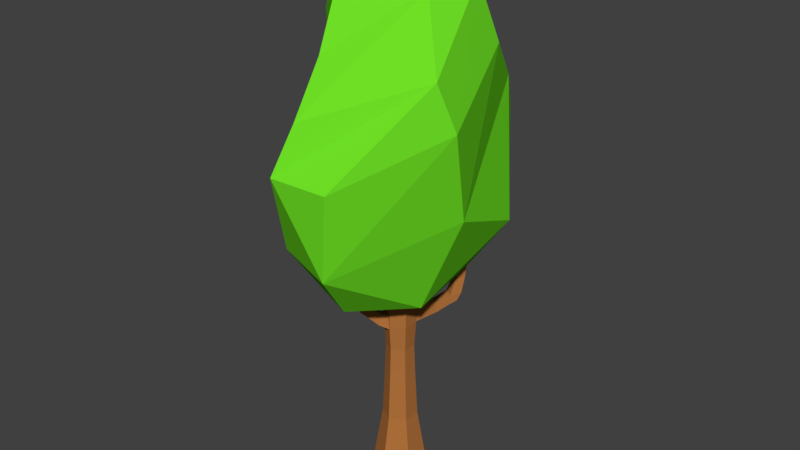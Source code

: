 # Source: tree.blend  (saved by Blender 2.78.0; exported with 4.5.12 LTS)
import bpy
from mathutils import Matrix  # noqa: F401  (used for matrix-valued properties, if any)

bpy.ops.wm.read_factory_settings(use_empty=True)
scene = bpy.context.scene
scene.name = 'Scene'

# ---- collections
col_collection_1 = bpy.data.collections.new('Collection 1'); scene.collection.children.link(col_collection_1)

# ---- materials (node trees are filled in below, after node groups)
mat_material_002 = bpy.data.materials.new('Material.002')
mat_material_002.alpha_threshold = 0.0
mat_material_002.use_transparent_shadow = False
mat_material_002.diffuse_color = (0.448, 0.1704, 0.04568, 1.0)
mat_material_002.roughness = 0.5
mat_material_001 = bpy.data.materials.new('Material.001')
mat_material_001.alpha_threshold = 0.0
mat_material_001.use_transparent_shadow = False
mat_material_001.diffuse_color = (0.1693, 0.8, 0.02015, 1.0)
mat_material_001.roughness = 0.5

# ---- material node trees

# ---- world
world_world = bpy.data.worlds.new('World'); scene.world = world_world
world_world.color = (0.05088, 0.05088, 0.05088)
world_world.use_sun_shadow = False
world_world.sun_shadow_jitter_overblur = 0.0
world_world.cycles.sampling_method = 'MANUAL'

# ---- meshes
me_cylinder = bpy.data.meshes.new('Cylinder')
me_cylinder.from_pydata([(5.797e-09, 0.7183, -0.03479), (0.0, 0.4536, 5.809), (0.6221, 0.3592, -0.03479), (0.3929, 0.2268, 5.809), (0.6221, -0.3592, -0.03479), (0.3929, -0.2268, 5.809), (-5.7e-08, -0.7183, -0.03479), (-3.966e-08, -0.4536, 5.809), (-0.6221, -0.3592, -0.03479), (-0.3929, -0.2268, 5.809), (-0.6221, 0.3592, -0.03479), (-0.3929, 0.2268, 5.809), (-9.21e-09, 0.4068, 2.887), (0.3523, 0.2034, 2.887), (0.3523, -0.2034, 2.887), (-4.478e-08, -0.4068, 2.887), (-0.3523, -0.2034, 2.887), (-0.3523, 0.2034, 2.887), (-4.605e-09, 0.4302, 4.348), (0.3726, 0.2151, 4.348), (0.3726, -0.2151, 4.348), (-4.222e-08, -0.4302, 4.348), (-0.3726, -0.2151, 4.348), (-0.3726, 0.2151, 4.348), (-2.998e-09, 0.4384, 4.858), (0.3797, 0.2192, 4.858), (0.3797, -0.2192, 4.858), (-4.132e-08, -0.4384, 4.858), (-0.3797, -0.2192, 4.858), (-0.3797, 0.2192, 4.858), (0.8007, 1.105, 4.899), (0.7802, 1.075, 4.612), (0.5408, 1.213, 4.612), (0.5568, 1.246, 4.899), (0.9561, 1.374, 4.915), (0.652, 1.408, 4.696), (0.8936, 1.269, 4.696), (0.7122, 1.515, 4.915), (0.665, 1.433, 5.946), (0.9089, 1.293, 5.946), (0.7923, 1.654, 5.943), (1.036, 1.513, 5.943), (0.5941, 0.7695, 4.441), (0.5984, 0.772, 4.749), (0.3693, 0.9042, 4.749), (0.3693, 0.8993, 4.441), (0.9766, 1.494, 5.345), (0.8483, 1.272, 5.364), (0.8055, 1.593, 5.345), (0.6772, 1.37, 5.364), (0.1872, -0.2398, 4.114), (-0.1573, 0.01298, 4.064), (0.2353, -0.08515, 4.598), (-0.1157, 0.1724, 4.547), (-0.6271, -0.5882, 4.899), (-0.631, -0.6539, 4.617), (-0.4097, -0.8163, 4.649), (-0.4016, -0.7536, 4.932), (-0.8094, -0.8143, 5.011), (-0.5334, -0.9572, 4.8), (-0.7568, -0.7933, 4.767), (-0.5839, -0.9798, 5.044), (-0.4289, -0.5812, 5.987), (-0.6544, -0.4158, 5.954), (-0.5797, -0.7717, 6.063), (-0.8052, -0.6063, 6.03), (-0.4293, -0.4472, 4.346), (-0.4043, -0.351, 4.637), (-0.1925, -0.5064, 4.668), (-0.2215, -0.5997, 4.376), (-0.8016, -0.7867, 5.457), (-0.648, -0.5896, 5.395), (-0.6434, -0.9027, 5.48), (-0.4898, -0.7056, 5.418), (0.5796, -0.3346, 0.2632), (0.5796, 0.3346, 0.2632), (-5.951e-09, 0.4776, 1.426), (-0.4136, 0.2388, 1.426), (-0.4136, -0.2388, 1.426), (-4.77e-08, -0.4776, 1.426), (0.4136, -0.2388, 1.426), (0.4136, 0.2388, 1.426), (-9.338e-09, 0.382, 3.617), (-0.5796, -0.3346, 0.2632), (-0.3308, 0.191, 3.617), (-5.511e-08, -0.6692, 0.2632), (0.8123, -1.271, 6.006), (0.6948, -1.339, 6.006), (0.9139, -1.447, 6.003), (0.7964, -1.515, 6.003), (-0.3308, -0.191, 3.617), (-4.274e-08, -0.382, 3.617), (0.3308, -0.191, 3.617), (0.3308, 0.191, 3.617), (-0.5796, 0.3346, 0.2632), (3.4e-09, 0.6692, 0.2632)], [], [(24, 1, 3, 25), (25, 3, 5, 26), (26, 5, 7, 27), (27, 7, 9, 28), (3, 1, 11, 9, 7, 5), (28, 9, 11, 29), (29, 11, 1, 24), (0, 2, 4, 6, 8, 10), (77, 17, 12, 76), (78, 16, 17, 77), (79, 15, 16, 78), (80, 14, 15, 79), (81, 13, 14, 80), (76, 12, 13, 81), (84, 23, 18, 82), (90, 22, 23, 84), (91, 21, 22, 90), (92, 20, 21, 91), (93, 19, 20, 92), (82, 18, 19, 93), (23, 29, 24, 18), (22, 28, 29, 23), (21, 27, 28, 22), (8, 83, 94, 10), (19, 25, 26, 20), (43, 42, 31, 30), (36, 35, 37, 34), (45, 44, 33, 32), (44, 43, 30, 33), (42, 45, 32, 31), (33, 37, 35, 32), (31, 32, 35, 36), (47, 46, 41, 39), (30, 31, 36, 34), (38, 39, 41, 40), (46, 48, 40, 41), (49, 47, 39, 38), (48, 49, 38, 40), (19, 18, 45, 42), (24, 25, 43, 44), (18, 24, 44, 45), (25, 19, 42, 43), (37, 33, 49, 48), (33, 30, 47, 49), (34, 37, 48, 46), (30, 34, 46, 47), (67, 66, 55, 54), (60, 59, 61, 58), (69, 68, 57, 56), (68, 67, 54, 57), (66, 69, 56, 55), (57, 61, 59, 56), (55, 56, 59, 60), (71, 70, 65, 63), (54, 55, 60, 58), (62, 63, 65, 64), (70, 72, 64, 65), (73, 71, 63, 62), (72, 73, 62, 64), (51, 50, 69, 66), (52, 53, 67, 68), (50, 52, 68, 69), (53, 51, 66, 67), (61, 57, 73, 72), (57, 54, 71, 73), (58, 61, 72, 70), (54, 58, 70, 71), (6, 85, 83, 8), (4, 74, 85, 6), (2, 75, 74, 4), (0, 95, 75, 2), (94, 77, 76, 95), (83, 78, 77, 94), (85, 79, 78, 83), (74, 80, 79, 85), (10, 94, 95, 0), (75, 81, 80, 74), (95, 76, 81, 75), (86, 87, 89, 88), (17, 84, 82, 12), (16, 90, 84, 17), (15, 91, 90, 16), (14, 92, 91, 15), (13, 93, 92, 14), (12, 82, 93, 13), (20, 26, 27, 21)])
_uv = me_cylinder.uv_layers.new(name='UVMap')
_uv.uv.foreach_set('vector', [0.6205, 0.9513, 0.6196, 0.8184, 0.6838, 0.8184, 0.6825, 0.9513, 0.1986, 0.1602, 0.2019, 0.02734, 0.2566, 0.03117, 0.2515, 0.1639, 0.2515, 0.1639, 0.2566, 0.03117, 0.313, 0.03173, 0.306, 0.1644, 0.639, 0.1327, 0.6377, 0.0, 0.7018, 6.675e-08, 0.7011, 0.1327, 0.8489, 0.6414, 0.9045, 0.6097, 0.9601, 0.6414, 0.9601, 0.7048, 0.9045, 0.7365, 0.8489, 0.7048, 0.6117, 0.6857, 0.6196, 0.8186, 0.5736, 0.8213, 0.5672, 0.6883, 0.5672, 0.6883, 0.5736, 0.8213, 0.5119, 0.8237, 0.5076, 0.6906, 0.8229, 0.3517, 0.9108, 0.3013, 0.9988, 0.351, 0.9988, 0.4512, 0.9108, 0.5016, 0.8229, 0.4518, 0.5475, 0.2084, 0.554, 0.4127, 0.4986, 0.4148, 0.4825, 0.2109, 0.5958, 0.2056, 0.5952, 0.4102, 0.554, 0.4127, 0.5475, 0.2084, 0.6371, 0.6124, 0.6419, 0.4077, 0.6995, 0.4077, 0.7046, 0.6124, 0.2326, 0.6436, 0.2408, 0.439, 0.2914, 0.4395, 0.2919, 0.6442, 0.175, 0.6396, 0.1918, 0.4356, 0.2408, 0.439, 0.2326, 0.6436, 0.7392, 0.4077, 0.7447, 0.2042, 0.8023, 0.2042, 0.8068, 0.4077, 0.5576, 0.5148, 0.5638, 0.617, 0.5053, 0.6192, 0.5057, 0.5168, 0.5963, 0.5125, 0.6074, 0.6144, 0.5638, 0.617, 0.5576, 0.5148, 0.6436, 0.3055, 0.6398, 0.2039, 0.7007, 0.2039, 0.6976, 0.3055, 0.2449, 0.3368, 0.2487, 0.2351, 0.3022, 0.2356, 0.2924, 0.3372, 0.1988, 0.3336, 0.1968, 0.2315, 0.2487, 0.2351, 0.2449, 0.3368, 0.7467, 0.1024, 0.7433, 6.675e-08, 0.8042, 0.0, 0.8008, 0.1024, 0.5638, 0.617, 0.5672, 0.6883, 0.5076, 0.6906, 0.5053, 0.6192, 0.6074, 0.6144, 0.6117, 0.6857, 0.5672, 0.6883, 0.5638, 0.617, 0.6398, 0.2039, 0.639, 0.1327, 0.7011, 0.1327, 0.7007, 0.2039, 0.6196, 0.0, 0.6147, 0.04193, 0.5469, 0.04596, 0.5468, 0.004326, 0.1968, 0.2315, 0.1986, 0.1602, 0.2515, 0.1639, 0.2487, 0.2351, 0.1152, 0.1716, 0.1141, 0.2145, 0.06448, 0.1888, 0.06087, 0.1485, 1.0, 0.7365, 0.9605, 0.7364, 0.9601, 0.7048, 0.9999, 0.7049, 0.4219, 0.636, 0.4233, 0.679, 0.3711, 0.7026, 0.3742, 0.6622, 0.9218, 0.8194, 0.9592, 0.8194, 0.961, 0.8731, 0.9211, 0.8731, 0.8977, 0.8212, 0.861, 0.8212, 0.86, 0.769, 0.8991, 0.769, 0.3711, 0.7026, 0.3286, 0.7068, 0.344, 0.6755, 0.3742, 0.6622, 0.8991, 0.769, 0.86, 0.769, 0.8599, 0.7365, 0.8994, 0.7365, 0.03983, 0.08217, 0.003437, 0.08341, 0.0, 0.0, 0.036, 0.0009285, 0.06087, 0.1485, 0.06448, 0.1888, 0.03317, 0.1757, 0.01702, 0.1445, 0.1413, 0.8897, 0.1413, 0.8503, 0.1773, 0.8503, 0.1773, 0.8897, 0.9939, 0.6436, 0.9659, 0.6436, 0.9602, 0.5597, 1.0, 0.5598, 0.1071, 0.917, 0.1351, 0.9169, 0.1413, 0.9986, 0.1015, 0.9988, 0.3142, 0.7677, 0.3495, 0.7688, 0.3479, 0.8505, 0.313, 0.8516, 0.9098, 0.9048, 0.8489, 0.9048, 0.861, 0.8212, 0.8977, 0.8212, 0.9098, 0.7365, 0.9718, 0.7365, 0.9592, 0.8194, 0.9218, 0.8194, 0.5053, 0.6192, 0.5076, 0.6906, 0.4233, 0.679, 0.4219, 0.636, 0.1986, 0.1602, 0.1968, 0.2315, 0.1141, 0.2145, 0.1152, 0.1716, 0.3286, 0.7068, 0.3711, 0.7026, 0.3495, 0.7688, 0.3142, 0.7677, 0.1015, 0.8504, 0.1413, 0.8503, 0.1351, 0.9169, 0.1071, 0.917, 0.9999, 0.7049, 0.9601, 0.7048, 0.9659, 0.6436, 0.9939, 0.6436, 0.06087, 0.1485, 0.01702, 0.1445, 0.003437, 0.08341, 0.03983, 0.08217, 0.8832, 0.2018, 0.8521, 0.2314, 0.8355, 0.1784, 0.8614, 0.1474, 0.9491, 0.0, 0.9885, 0.0001708, 0.9877, 0.0341, 0.948, 0.03393, 0.7502, 0.6778, 0.7819, 0.7073, 0.7603, 0.7616, 0.7338, 0.7306, 0.01297, 0.9336, 0.05026, 0.9336, 0.05461, 0.9803, 0.01491, 0.9803, 0.7202, 0.8233, 0.7202, 0.8595, 0.6838, 0.8569, 0.6838, 0.8184, 0.7603, 0.7616, 0.7323, 0.7949, 0.7212, 0.7617, 0.7338, 0.7306, 0.2121, 0.8887, 0.2121, 0.8503, 0.2362, 0.8529, 0.2362, 0.8916, 0.8941, 0.0859, 0.8678, 0.06128, 0.9235, 0.0, 0.948, 0.02587, 0.8614, 0.1474, 0.8355, 0.1784, 0.8229, 0.1472, 0.8335, 0.1139, 0.2121, 0.8503, 0.2121, 0.8896, 0.1773, 0.8904, 0.1773, 0.8511, 0.9537, 0.09632, 0.9815, 0.09644, 0.9885, 0.1789, 0.9488, 0.1788, 0.06867, 0.9195, 0.0965, 0.9194, 0.1015, 0.9998, 0.06181, 1.0, 0.7666, 0.8467, 0.7931, 0.8222, 0.8489, 0.8827, 0.8242, 0.9084, 0.8229, 0.5016, 0.8833, 0.5016, 0.866, 0.5718, 0.8295, 0.5718, 0.0, 0.8503, 0.06181, 0.8503, 0.05026, 0.9336, 0.01297, 0.9336, 0.7964, 0.6097, 0.8489, 0.6586, 0.7819, 0.7073, 0.7502, 0.6778, 0.948, 0.2522, 0.8966, 0.3013, 0.8521, 0.2314, 0.8832, 0.2018, 0.7323, 0.7949, 0.7603, 0.7616, 0.7931, 0.8222, 0.7666, 0.8467, 0.06181, 0.8505, 0.1015, 0.8503, 0.0965, 0.9194, 0.06867, 0.9195, 0.948, 0.03393, 0.9877, 0.0341, 0.9815, 0.09644, 0.9537, 0.09632, 0.8614, 0.1474, 0.8335, 0.1139, 0.8678, 0.06128, 0.8941, 0.0859, 0.6196, 0.8184, 0.6232, 0.7763, 0.7178, 0.7763, 0.7212, 0.8184, 0.2237, 0.8494, 0.2255, 0.8074, 0.3087, 0.8082, 0.313, 0.8503, 0.1371, 0.8433, 0.1448, 0.8018, 0.2255, 0.8074, 0.2237, 0.8494, 0.7212, 0.6097, 0.7249, 0.5685, 0.8196, 0.5685, 0.8229, 0.6097, 0.5469, 0.04596, 0.5475, 0.2084, 0.4825, 0.2109, 0.4559, 0.04946, 0.6147, 0.04193, 0.5958, 0.2056, 0.5475, 0.2084, 0.5469, 0.04596, 0.6232, 0.7763, 0.6371, 0.6124, 0.7046, 0.6124, 0.7178, 0.7763, 0.2255, 0.8074, 0.2326, 0.6436, 0.2919, 0.6442, 0.3087, 0.8082, 0.5468, 0.004326, 0.5469, 0.04596, 0.4559, 0.04946, 0.4491, 0.008077, 0.1448, 0.8018, 0.175, 0.6396, 0.2326, 0.6436, 0.2255, 0.8074, 0.7249, 0.5685, 0.7392, 0.4077, 0.8068, 0.4077, 0.8196, 0.5685, 0.842, 0.6002, 0.8229, 0.6002, 0.8229, 0.5718, 0.842, 0.5718, 0.554, 0.4127, 0.5576, 0.5148, 0.5057, 0.5168, 0.4986, 0.4148, 0.5952, 0.4102, 0.5963, 0.5125, 0.5576, 0.5148, 0.554, 0.4127, 0.6419, 0.4077, 0.6436, 0.3055, 0.6976, 0.3055, 0.6995, 0.4077, 0.2408, 0.439, 0.2449, 0.3368, 0.2924, 0.3372, 0.2914, 0.4395, 0.1918, 0.4356, 0.1988, 0.3336, 0.2449, 0.3368, 0.2408, 0.439, 0.7447, 0.2042, 0.7467, 0.1024, 0.8008, 0.1024, 0.8023, 0.2042, 0.2487, 0.2351, 0.2515, 0.1639, 0.306, 0.1644, 0.3022, 0.2356])
_uv.active_render = True
_uv = me_cylinder.uv_layers.new(name='tree_light')
_uv.uv.foreach_set('vector', [0.8399, 0.3009, 0.9568, 0.3001, 0.9568, 0.3565, 0.8399, 0.3554, 0.4815, 0.1618, 0.4844, 0.04227, 0.5336, 0.04572, 0.529, 0.1651, 0.529, 0.1651, 0.5336, 0.04572, 0.5844, 0.04622, 0.578, 0.1656, 0.6827, 0.8292, 0.7994, 0.828, 0.7994, 0.8844, 0.6827, 0.8837, 0.7569, 0.382, 0.7085, 0.3534, 0.7085, 0.2972, 0.7569, 0.2696, 0.8053, 0.2982, 0.8053, 0.3544, 0.286, 0.6542, 0.2935, 0.7807, 0.2498, 0.7833, 0.2437, 0.6567, 0.2437, 0.6567, 0.2498, 0.7833, 0.191, 0.7855, 0.1869, 0.6589, 0.6704, 0.7188, 0.5937, 0.6732, 0.5937, 0.5843, 0.6704, 0.5409, 0.7472, 0.5865, 0.7472, 0.6754, 0.2249, 0.2001, 0.2311, 0.3944, 0.1784, 0.3965, 0.163, 0.2025, 0.2709, 0.1973, 0.2703, 0.3921, 0.2311, 0.3944, 0.2249, 0.2001, 0.2609, 0.8275, 0.4408, 0.8317, 0.4408, 0.8823, 0.2609, 0.8869, 0.512, 0.5965, 0.5194, 0.4125, 0.5649, 0.413, 0.5654, 0.597, 0.4602, 0.5929, 0.4753, 0.4094, 0.5194, 0.4125, 0.512, 0.5965, 0.3871, 0.9182, 0.5668, 0.923, 0.5668, 0.9739, 0.3871, 0.9779, 0.2346, 0.4916, 0.2404, 0.5889, 0.1847, 0.591, 0.1851, 0.4935, 0.2714, 0.4894, 0.2819, 0.5864, 0.2404, 0.5889, 0.2346, 0.4916, 0.5307, 0.8332, 0.6201, 0.8299, 0.6201, 0.8834, 0.5307, 0.8807, 0.5231, 0.3206, 0.5265, 0.2291, 0.5746, 0.2296, 0.5658, 0.321, 0.4817, 0.3177, 0.4799, 0.2258, 0.5265, 0.2291, 0.5231, 0.3206, 0.6568, 0.9248, 0.7472, 0.9218, 0.7472, 0.9756, 0.6568, 0.9725, 0.2404, 0.5889, 0.2437, 0.6567, 0.1869, 0.6589, 0.1847, 0.591, 0.2819, 0.5864, 0.286, 0.6542, 0.2437, 0.6567, 0.2404, 0.5889, 0.6201, 0.8299, 0.6827, 0.8292, 0.6827, 0.8837, 0.6201, 0.8834, 0.2935, 0.001743, 0.2889, 0.04165, 0.2244, 0.04548, 0.2243, 0.00586, 0.4799, 0.2258, 0.4815, 0.1618, 0.529, 0.1651, 0.5265, 0.2291, 0.4065, 0.172, 0.4055, 0.2106, 0.3609, 0.1875, 0.3576, 0.1512, 0.8133, 0.208, 0.7782, 0.2079, 0.7778, 0.1798, 0.8132, 0.1798, 0.1054, 0.6069, 0.1067, 0.6479, 0.05704, 0.6703, 0.06003, 0.6319, 0.7564, 0.3963, 0.7564, 0.4297, 0.7085, 0.4313, 0.7085, 0.3957, 0.6825, 0.7379, 0.6825, 0.7705, 0.6361, 0.7714, 0.6361, 0.7367, 0.05704, 0.6703, 0.0166, 0.6743, 0.03127, 0.6446, 0.06003, 0.6319, 0.6361, 0.7367, 0.6361, 0.7714, 0.6072, 0.7715, 0.6072, 0.7364, 0.3387, 0.09159, 0.306, 0.09271, 0.3029, 0.01769, 0.3352, 0.01852, 0.3576, 0.1512, 0.3609, 0.1875, 0.3327, 0.1757, 0.3182, 0.1477, 0.7954, 0.2609, 0.7954, 0.2263, 0.827, 0.2263, 0.827, 0.2609, 0.8078, 0.1253, 0.783, 0.1252, 0.7778, 0.05056, 0.8133, 0.05064, 0.776, 0.7396, 0.8007, 0.7395, 0.8062, 0.8119, 0.7709, 0.8121, 0.002885, 0.7323, 0.03648, 0.7333, 0.03495, 0.811, 0.001743, 0.8121, 0.7567, 0.7272, 0.7567, 0.7813, 0.6825, 0.7705, 0.6825, 0.7379, 0.8306, 0.3855, 0.8306, 0.441, 0.7564, 0.4297, 0.7564, 0.3963, 0.1847, 0.591, 0.1869, 0.6589, 0.1067, 0.6479, 0.1054, 0.6069, 0.4815, 0.1618, 0.4799, 0.2258, 0.4055, 0.2106, 0.4065, 0.172, 0.0166, 0.6743, 0.05704, 0.6703, 0.03648, 0.7333, 0.002885, 0.7323, 0.7709, 0.6806, 0.8062, 0.6805, 0.8007, 0.7395, 0.776, 0.7396, 0.8132, 0.1798, 0.7778, 0.1798, 0.783, 0.1252, 0.8078, 0.1253, 0.3576, 0.1512, 0.3182, 0.1477, 0.306, 0.09271, 0.3387, 0.09159, 0.6473, 0.449, 0.6197, 0.4753, 0.6049, 0.4282, 0.6279, 0.4006, 0.7185, 0.05425, 0.7534, 0.0544, 0.7527, 0.08447, 0.7175, 0.08432, 0.6193, 0.06202, 0.6474, 0.08816, 0.6283, 0.1361, 0.6049, 0.1088, 0.7511, 0.4563, 0.7511, 0.4904, 0.7085, 0.4944, 0.7085, 0.4581, 0.8672, 0.1788, 0.8672, 0.1393, 0.907, 0.1421, 0.907, 0.1842, 0.6283, 0.1361, 0.6035, 0.1656, 0.5937, 0.1362, 0.6049, 0.1088, 0.7747, 0.2256, 0.7747, 0.2658, 0.7495, 0.2632, 0.7495, 0.2226, 0.657, 0.3459, 0.6337, 0.324, 0.6832, 0.2696, 0.705, 0.2926, 0.6279, 0.4006, 0.6049, 0.4282, 0.5937, 0.4005, 0.6032, 0.3709, 0.7413, 0.2237, 0.7413, 0.2589, 0.7101, 0.2596, 0.7101, 0.2244, 0.7225, 0.1396, 0.7472, 0.1397, 0.7534, 0.2128, 0.7182, 0.2127, 0.7715, 0.5886, 0.7961, 0.5885, 0.8005, 0.6596, 0.7654, 0.6598, 0.6338, 0.2114, 0.6573, 0.1898, 0.7067, 0.2433, 0.6848, 0.2661, 0.8371, 0.1229, 0.8371, 0.06471, 0.9046, 0.08139, 0.9046, 0.1165, 0.8273, 0.4445, 0.8273, 0.501, 0.7511, 0.4904, 0.7511, 0.4563, 0.6602, 0.001743, 0.7067, 0.04507, 0.6474, 0.08816, 0.6193, 0.06202, 0.705, 0.4938, 0.6593, 0.5374, 0.6197, 0.4753, 0.6473, 0.449, 0.6035, 0.1656, 0.6283, 0.1361, 0.6573, 0.1898, 0.6338, 0.2114, 0.7654, 0.5276, 0.8005, 0.5274, 0.7961, 0.5885, 0.7715, 0.5886, 0.7175, 0.08432, 0.7527, 0.08447, 0.7472, 0.1397, 0.7225, 0.1396, 0.6279, 0.4006, 0.6032, 0.3709, 0.6337, 0.324, 0.657, 0.3459, 0.07974, 0.8121, 0.1167, 0.8152, 0.1167, 0.8985, 0.07975, 0.9015, 0.5041, 0.7816, 0.5057, 0.7438, 0.5805, 0.7446, 0.5844, 0.7824, 0.4262, 0.7762, 0.4331, 0.7388, 0.5057, 0.7438, 0.5041, 0.7816, 0.2087, 0.9023, 0.2451, 0.9055, 0.2451, 0.9892, 0.2087, 0.9921, 0.2244, 0.04548, 0.2249, 0.2001, 0.163, 0.2025, 0.1377, 0.04881, 0.2889, 0.04165, 0.2709, 0.1973, 0.2249, 0.2001, 0.2244, 0.04548, 0.1167, 0.8152, 0.2609, 0.8275, 0.2609, 0.8869, 0.1167, 0.8985, 0.5057, 0.7438, 0.512, 0.5965, 0.5654, 0.597, 0.5805, 0.7446, 0.2243, 0.00586, 0.2244, 0.04548, 0.1377, 0.04881, 0.1312, 0.009429, 0.4331, 0.7388, 0.4602, 0.5929, 0.512, 0.5965, 0.5057, 0.7438, 0.2451, 0.9055, 0.3871, 0.9182, 0.3871, 0.9779, 0.2451, 0.9892, 0.7346, 0.538, 0.7177, 0.5381, 0.7177, 0.5131, 0.7346, 0.5131, 0.2311, 0.3944, 0.2346, 0.4916, 0.1851, 0.4935, 0.1784, 0.3965, 0.2703, 0.3921, 0.2714, 0.4894, 0.2346, 0.4916, 0.2311, 0.3944, 0.4408, 0.8317, 0.5307, 0.8332, 0.5307, 0.8807, 0.4408, 0.8823, 0.5194, 0.4125, 0.5231, 0.3206, 0.5658, 0.321, 0.5649, 0.413, 0.4753, 0.4094, 0.4817, 0.3177, 0.5231, 0.3206, 0.5194, 0.4125, 0.5668, 0.923, 0.6568, 0.9248, 0.6568, 0.9725, 0.5668, 0.9739, 0.5265, 0.2291, 0.529, 0.1651, 0.578, 0.1656, 0.5746, 0.2296])
me_cylinder.materials.append(mat_material_002)
me_cylinder.use_remesh_preserve_volume = False
me_cylinder.use_remesh_preserve_attributes = False
me_cylinder.use_mirror_vertex_groups = False
me_cylinder.update()
me_icosphere_001 = bpy.data.meshes.new('Icosphere.001')
me_icosphere_001.from_pydata([(-3.031e-09, 2.309e-09, -0.1311), (1.264, 1.394, 1.391), (-1.719, -0.3437, 2.224), (-0.1631, -2.214, 3.912), (-1.91, 0.4478, 3.811), (-1.496, 1.695, 4.698), (-1.676e-09, -3.422e-09, 6.232), (0.8362, -0.4598, 0.344), (0.5765, 1.083, 0.344), (0.0966, 2.212, 1.378), (-0.4799, 1.129, 0.344), (-0.0597, -1.367, 0.344), (0.3272, -2.237, 1.403), (-0.8731, -0.3852, 0.344), (-0.9328, -1.752, 1.378), (-1.138, 1.499, 1.391), (0.4261, 2.496, 3.05), (-0.6304, 2.452, 3.05), (1.683, -0.4922, 2.224), (0.8605, 1.763, 3.811), (0.6304, -2.452, 3.05), (1.944, -1.071, 3.912), (-0.4261, -2.496, 3.05), (1.379, 0.694, 4.723), (1.769, -1.332, 4.723), (-0.2862, -1.517, 4.723), (-1.946, 0.3945, 4.723), (-0.336, 0.8932, 5.757), (-1.362, 0.1356, 5.757), (1.154, 0.4164, 5.757), (1.049, -0.6358, 5.757), (-0.5056, -0.8094, 5.757)], [], [(0, 8, 7), (1, 8, 9), (0, 7, 11), (0, 11, 13), (0, 13, 10), (1, 9, 16), (2, 14, 3), (1, 16, 19), (12, 20, 22), (15, 4, 17), (19, 5, 27), (21, 23, 29), (3, 24, 30), (4, 25, 31), (5, 26, 28), (28, 31, 6), (28, 26, 31), (26, 4, 31), (31, 30, 6), (31, 25, 30), (25, 3, 30), (30, 29, 6), (30, 24, 29), (24, 21, 29), (29, 27, 6), (29, 23, 27), (23, 19, 27), (27, 28, 6), (27, 5, 28), (17, 26, 5), (17, 4, 26), (2, 25, 4), (2, 3, 25), (22, 24, 3), (22, 20, 24), (20, 21, 24), (21, 18, 23), (18, 19, 23), (19, 16, 5), (4, 15, 2), (3, 14, 22), (14, 12, 22), (20, 12, 21), (12, 18, 21), (18, 1, 19), (16, 17, 5), (16, 9, 17), (9, 15, 17), (10, 13, 15), (13, 2, 15), (13, 14, 2), (13, 11, 14), (11, 12, 14), (11, 7, 12), (7, 18, 12), (9, 10, 15), (9, 8, 10), (8, 0, 10), (7, 1, 18), (7, 8, 1)])
_uv = me_icosphere_001.uv_layers.new(name='UVMap')
_uv.uv.foreach_set('vector', [0.1174, 0.5797, 0.2308, 0.5388, 0.1723, 0.6618, 0.5872, 0.4378, 0.6185, 0.5219, 0.4779, 0.4591, 0.1174, 0.5797, 0.1723, 0.6618, 0.05701, 0.6999, 0.3555, 0.4775, 0.2185, 0.5008, 0.2841, 0.4281, 0.3555, 0.4775, 0.2841, 0.4281, 0.4218, 0.3762, 0.5872, 0.4378, 0.4779, 0.4591, 0.4218, 0.3187, 0.1929, 0.2596, 0.1246, 0.4111, 0.0, 0.2765, 0.5872, 0.4378, 0.4218, 0.3187, 0.4811, 0.2331, 0.6221, 1.0, 0.5761, 0.8972, 0.6755, 0.875, 0.3964, 0.2604, 0.192, 0.1035, 0.4218, 0.1175, 1.0, 0.5219, 1.0, 0.7511, 0.873, 0.7014, 0.7623, 0.1525, 0.5688, 0.1255, 0.5599, 0.02692, 0.6328, 0.8037, 0.4218, 0.7442, 0.4589, 0.6166, 0.192, 0.1035, 0.02382, 0.183, 0.03751, 0.0694, 0.873, 0.8038, 0.7461, 0.7966, 0.7289, 0.6974, 0.6661, 0.5219, 0.6077, 0.5895, 0.5358, 0.5254, 0.6661, 0.5219, 0.7289, 0.5711, 0.6077, 0.5895, 0.1499, 0.03867, 0.192, 0.1035, 0.03751, 0.0694, 0.6077, 0.5895, 0.4589, 0.6166, 0.5358, 0.5254, 0.6077, 0.5895, 0.6174, 0.7062, 0.4589, 0.6166, 0.6174, 0.7062, 0.6328, 0.8037, 0.4589, 0.6166, 0.4589, 0.6166, 0.4254, 0.5657, 0.5358, 0.5254, 0.6488, 0.0, 0.7591, 0.07405, 0.5599, 0.02692, 0.7591, 0.07405, 0.7623, 0.1525, 0.5599, 0.02692, 0.873, 0.5219, 0.8394, 0.6451, 0.7725, 0.5714, 0.3299, 0.5731, 0.3993, 0.5008, 0.3993, 0.68, 0.5688, 0.1255, 0.4811, 0.2331, 0.4697, 0.03813, 0.8394, 0.6451, 0.7289, 0.6974, 0.7725, 0.5714, 0.8394, 0.6451, 0.873, 0.8038, 0.7289, 0.6974, 0.4218, 0.1175, 0.1499, 0.03867, 0.2716, 0.0, 0.4218, 0.1175, 0.192, 0.1035, 0.1499, 0.03867, 0.1929, 0.2596, 0.02382, 0.183, 0.192, 0.1035, 0.1929, 0.2596, 0.0, 0.2765, 0.02382, 0.183, 0.6755, 0.875, 0.4218, 0.7442, 0.6328, 0.8037, 0.6755, 0.875, 0.5761, 0.8972, 0.4218, 0.7442, 0.1334, 0.9204, 0.3299, 0.8983, 0.3266, 0.9472, 0.7623, 0.1525, 0.7454, 0.3163, 0.5688, 0.1255, 0.7454, 0.3163, 0.4811, 0.2331, 0.5688, 0.1255, 0.9827, 0.9313, 0.873, 0.9313, 0.9384, 0.7511, 0.192, 0.1035, 0.3964, 0.2604, 0.1929, 0.2596, 0.0, 0.2765, 0.1246, 0.4111, 0.004975, 0.3414, 0.7289, 0.9482, 0.6221, 1.0, 0.6755, 0.875, 0.1334, 0.9204, 0.07324, 0.823, 0.3299, 0.8983, 0.07324, 0.823, 0.2904, 0.7735, 0.3299, 0.8983, 0.7454, 0.3163, 0.5872, 0.4378, 0.4811, 0.2331, 0.7623, 0.2504, 0.8629, 0.2599, 0.9444, 0.4178, 0.7623, 0.2504, 0.8141, 0.1, 0.8629, 0.2599, 0.8141, 0.1, 0.9444, 0.1117, 0.8629, 0.2599, 0.4218, 0.3762, 0.2841, 0.4281, 0.3964, 0.2604, 0.2841, 0.4281, 0.1929, 0.2596, 0.3964, 0.2604, 0.2841, 0.4281, 0.1246, 0.4111, 0.1929, 0.2596, 0.2841, 0.4281, 0.2185, 0.5008, 0.1246, 0.4111, 0.05701, 0.6999, 0.07324, 0.823, 0.0, 0.7448, 0.05701, 0.6999, 0.1723, 0.6618, 0.07324, 0.823, 0.1723, 0.6618, 0.2904, 0.7735, 0.07324, 0.823, 0.8141, 0.1, 0.899, 0.009541, 0.9444, 0.1117, 0.8141, 0.1, 0.8002, 0.0, 0.899, 0.009541, 0.2308, 0.5388, 0.1174, 0.5797, 0.1516, 0.5008, 0.7623, 0.4827, 0.5872, 0.4378, 0.7454, 0.3163, 0.1723, 0.6618, 0.2308, 0.5388, 0.3299, 0.5836])
_uv.active_render = True
_uv = me_icosphere_001.uv_layers.new(name='leaves_light')
_uv.uv.foreach_set('vector', [0.5494, 0.7066, 0.4921, 0.5977, 0.6247, 0.6396, 0.5932, 0.4373, 0.623, 0.5176, 0.4889, 0.4576, 0.5494, 0.7066, 0.6247, 0.6396, 0.6794, 0.7509, 0.36, 0.4823, 0.224, 0.5055, 0.2891, 0.4332, 0.36, 0.4823, 0.2891, 0.4332, 0.4259, 0.3817, 0.5932, 0.4373, 0.4889, 0.4576, 0.4354, 0.3237, 0.1986, 0.2659, 0.1307, 0.4164, 0.006939, 0.2827, 0.5932, 0.4373, 0.4354, 0.3237, 0.4919, 0.242, 0.1973, 0.9792, 0.1533, 0.8808, 0.2484, 0.8596, 0.4006, 0.2667, 0.1977, 0.1108, 0.4259, 0.1247, 0.4276, 0.9233, 0.6426, 0.8392, 0.6426, 0.9765, 0.7602, 0.1651, 0.5756, 0.1394, 0.5671, 0.0453, 0.2075, 0.7913, 0.005653, 0.7344, 0.04117, 0.6124, 0.1977, 0.1108, 0.0306, 0.1898, 0.04419, 0.07698, 0.9526, 0.9768, 0.8339, 0.97, 0.8179, 0.8773, 0.2395, 0.5218, 0.1835, 0.5865, 0.1147, 0.5251, 0.2395, 0.5218, 0.2995, 0.5688, 0.1835, 0.5865, 0.1558, 0.04646, 0.1977, 0.1108, 0.04419, 0.07698, 0.1835, 0.5865, 0.04117, 0.6124, 0.1147, 0.5251, 0.1835, 0.5865, 0.1928, 0.6981, 0.04117, 0.6124, 0.1928, 0.6981, 0.2075, 0.7913, 0.04117, 0.6124, 0.04117, 0.6124, 0.009112, 0.5637, 0.1147, 0.5251, 0.6519, 0.01961, 0.7572, 0.09025, 0.5671, 0.0453, 0.7572, 0.09025, 0.7602, 0.1651, 0.5671, 0.0453, 0.9526, 0.7134, 0.9212, 0.8284, 0.8586, 0.7596, 0.3062, 0.7844, 0.3751, 0.7126, 0.3751, 0.8907, 0.5756, 0.1394, 0.4919, 0.242, 0.4811, 0.05599, 0.9212, 0.8284, 0.8179, 0.8773, 0.8586, 0.7596, 0.9212, 0.8284, 0.9526, 0.9768, 0.8179, 0.8773, 0.4259, 0.1247, 0.1558, 0.04646, 0.2767, 0.00805, 0.4259, 0.1247, 0.1977, 0.1108, 0.1558, 0.04646, 0.1986, 0.2659, 0.0306, 0.1898, 0.1977, 0.1108, 0.1986, 0.2659, 0.006939, 0.2827, 0.0306, 0.1898, 0.2484, 0.8596, 0.005653, 0.7344, 0.2075, 0.7913, 0.2484, 0.8596, 0.1533, 0.8808, 0.005653, 0.7344, 0.8918, 0.6428, 0.8419, 0.4471, 0.8918, 0.4436, 0.7602, 0.1651, 0.7441, 0.3214, 0.5756, 0.1394, 0.7441, 0.3214, 0.4919, 0.242, 0.5756, 0.1394, 0.3062, 0.5527, 0.4116, 0.5145, 0.4116, 0.7106, 0.1977, 0.1108, 0.4006, 0.2667, 0.1986, 0.2659, 0.006939, 0.2827, 0.1307, 0.4164, 0.01188, 0.3472, 0.2995, 0.9297, 0.1973, 0.9792, 0.2484, 0.8596, 0.8918, 0.6428, 0.8017, 0.7173, 0.8419, 0.4471, 0.8017, 0.7173, 0.7212, 0.5046, 0.8419, 0.4471, 0.7441, 0.3214, 0.5932, 0.4373, 0.4919, 0.242, 0.787, 0.2855, 0.8845, 0.2947, 0.9635, 0.4477, 0.787, 0.2855, 0.8372, 0.1398, 0.8845, 0.2947, 0.8372, 0.1398, 0.9635, 0.1511, 0.8845, 0.2947, 0.4259, 0.3817, 0.2891, 0.4332, 0.4006, 0.2667, 0.2891, 0.4332, 0.1986, 0.2659, 0.4006, 0.2667, 0.2891, 0.4332, 0.1307, 0.4164, 0.1986, 0.2659, 0.2891, 0.4332, 0.224, 0.5055, 0.1307, 0.4164, 0.6794, 0.7509, 0.8017, 0.7173, 0.7328, 0.8023, 0.6794, 0.7509, 0.6247, 0.6396, 0.8017, 0.7173, 0.6247, 0.6396, 0.7212, 0.5046, 0.8017, 0.7173, 0.8372, 0.1398, 0.9195, 0.05211, 0.9635, 0.1511, 0.8372, 0.1398, 0.8238, 0.04286, 0.9195, 0.05211, 0.4921, 0.5977, 0.5494, 0.7066, 0.4648, 0.683, 0.7602, 0.4801, 0.5932, 0.4373, 0.7441, 0.3214, 0.6247, 0.6396, 0.4921, 0.5977, 0.5236, 0.4911])
me_icosphere_001.materials.append(mat_material_001)
me_icosphere_001.use_remesh_preserve_volume = False
me_icosphere_001.use_remesh_preserve_attributes = False
me_icosphere_001.use_mirror_vertex_groups = False
me_icosphere_001.update()

# ---- objects
ob_cylinder = bpy.data.objects.new('Cylinder', me_cylinder)
ob_icosphere = bpy.data.objects.new('Icosphere', me_icosphere_001)

# ---- transforms, parenting, visibility, modifiers, constraints
ob_cylinder.location = (0.0, 0.0, -0.07293)
ob_cylinder.lineart.crease_threshold = 0.0
ob_icosphere.location = (0.0, 0.0, 4.929)
ob_icosphere.scale = (1.495, 1.495, 1.495)
ob_icosphere.lineart.crease_threshold = 0.0

# ---- collection membership
col_collection_1.objects.link(ob_cylinder)
col_collection_1.objects.link(ob_icosphere)

# ---- scene / render settings (as saved in the file)
scene.frame_start = 1; scene.frame_end = 250; scene.frame_set(1)
scene.render.engine = 'BLENDER_EEVEE_NEXT'
scene.render.resolution_percentage = 50
scene.render.dither_intensity = 0.0
scene.cycles.use_denoising = False
scene.cycles.samples = 128
scene.cycles.sampling_pattern = 'TABULATED_SOBOL'
scene.cycles.light_sampling_threshold = 0.0
scene.cycles.use_adaptive_sampling = False
scene.cycles.use_light_tree = False
scene.cycles.blur_glossy = 0.0
scene.cycles.sample_clamp_indirect = 0.0
scene.view_settings.view_transform = 'Standard'
bpy.context.view_layer.update()

# ---- added for rendering (the .blend has no active camera and no usable light): camera, sun
cam_auto = bpy.data.cameras.new('AutoCamera')
cam_auto.lens = 50.0
cam_auto.sensor_width = 36.0
cam_auto.clip_end = 1000.0
ob_auto_camera = bpy.data.objects.new('AutoCamera', cam_auto)
scene.collection.objects.link(ob_auto_camera)
ob_auto_camera.location = (15.9014, -19.0832, 19.79)
ob_auto_camera.rotation_euler = (1.09748, -7.21219e-08, 0.694738)
scene.camera = ob_auto_camera
light_auto_sun = bpy.data.lights.new('AutoSun', 'SUN')
light_auto_sun.energy = 3.0
light_auto_sun.angle = 0.0523599
ob_auto_sun = bpy.data.objects.new('AutoSun', light_auto_sun)
scene.collection.objects.link(ob_auto_sun)
ob_auto_sun.rotation_euler = (0.872665, 0.174533, 0.523599)
bpy.context.view_layer.update()
